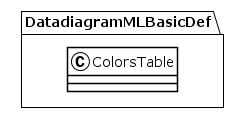

The diagram above was rendered by PlantUML. Its source (embedded in the PNG):
@startuml
!theme plain
package DatadiagramMLBasicDef {
class ColorsTable {
}
}
@enduml